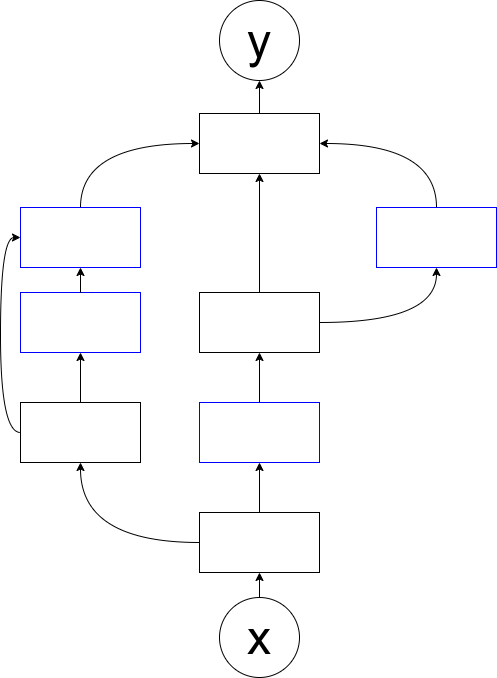

The diagram above was exported from draw.io. Its source (the exported page's mxGraphModel, read from the mxfile embedded in the PNG):
<mxGraphModel dx="1319" dy="702" grid="0" gridSize="10" guides="1" tooltips="1" connect="1" arrows="1" fold="1" page="0" pageScale="1" pageWidth="827" pageHeight="1169" math="0" shadow="0">
  <root>
    <mxCell id="0" />
    <mxCell id="1" parent="0" />
    <mxCell id="m90ca7nbBsvuu2LdoPtS-17" style="edgeStyle=orthogonalEdgeStyle;rounded=0;orthogonalLoop=1;jettySize=auto;html=1;entryX=0.5;entryY=1;entryDx=0;entryDy=0;" edge="1" parent="1" source="5xigFDGkHEmPPeXIPXzV-1" target="5xigFDGkHEmPPeXIPXzV-8">
      <mxGeometry relative="1" as="geometry" />
    </mxCell>
    <mxCell id="5xigFDGkHEmPPeXIPXzV-1" value="&lt;font style=&quot;font-size: 48px;&quot;&gt;x&lt;/font&gt;" style="ellipse;whiteSpace=wrap;html=1;aspect=fixed;" parent="1" vertex="1">
      <mxGeometry x="284" y="735" width="80" height="80" as="geometry" />
    </mxCell>
    <mxCell id="m90ca7nbBsvuu2LdoPtS-16" style="edgeStyle=orthogonalEdgeStyle;rounded=0;orthogonalLoop=1;jettySize=auto;html=1;entryX=0.5;entryY=1;entryDx=0;entryDy=0;" edge="1" parent="1" source="5xigFDGkHEmPPeXIPXzV-2" target="5xigFDGkHEmPPeXIPXzV-9">
      <mxGeometry relative="1" as="geometry" />
    </mxCell>
    <mxCell id="5xigFDGkHEmPPeXIPXzV-2" value="" style="rounded=0;whiteSpace=wrap;html=1;" parent="1" vertex="1">
      <mxGeometry x="264" y="251" width="120" height="60" as="geometry" />
    </mxCell>
    <mxCell id="m90ca7nbBsvuu2LdoPtS-22" style="edgeStyle=orthogonalEdgeStyle;curved=1;rounded=0;orthogonalLoop=1;jettySize=auto;html=1;entryX=1;entryY=0.5;entryDx=0;entryDy=0;exitX=0.5;exitY=0;exitDx=0;exitDy=0;" edge="1" parent="1" source="5xigFDGkHEmPPeXIPXzV-3" target="5xigFDGkHEmPPeXIPXzV-2">
      <mxGeometry relative="1" as="geometry" />
    </mxCell>
    <mxCell id="5xigFDGkHEmPPeXIPXzV-3" value="" style="rounded=0;whiteSpace=wrap;html=1;strokeColor=#0000FF;" parent="1" vertex="1">
      <mxGeometry x="441" y="345" width="120" height="60" as="geometry" />
    </mxCell>
    <mxCell id="m90ca7nbBsvuu2LdoPtS-21" style="edgeStyle=orthogonalEdgeStyle;rounded=0;orthogonalLoop=1;jettySize=auto;html=1;entryX=0.5;entryY=1;entryDx=0;entryDy=0;curved=1;" edge="1" parent="1" source="5xigFDGkHEmPPeXIPXzV-4" target="5xigFDGkHEmPPeXIPXzV-3">
      <mxGeometry relative="1" as="geometry" />
    </mxCell>
    <mxCell id="m90ca7nbBsvuu2LdoPtS-25" style="edgeStyle=orthogonalEdgeStyle;curved=1;rounded=0;orthogonalLoop=1;jettySize=auto;html=1;" edge="1" parent="1" source="5xigFDGkHEmPPeXIPXzV-4" target="5xigFDGkHEmPPeXIPXzV-2">
      <mxGeometry relative="1" as="geometry" />
    </mxCell>
    <mxCell id="5xigFDGkHEmPPeXIPXzV-4" value="" style="rounded=0;whiteSpace=wrap;html=1;" parent="1" vertex="1">
      <mxGeometry x="264" y="430" width="120" height="60" as="geometry" />
    </mxCell>
    <mxCell id="m90ca7nbBsvuu2LdoPtS-23" style="edgeStyle=orthogonalEdgeStyle;curved=1;rounded=0;orthogonalLoop=1;jettySize=auto;html=1;entryX=0;entryY=0.5;entryDx=0;entryDy=0;exitX=0.5;exitY=0;exitDx=0;exitDy=0;" edge="1" parent="1" source="5xigFDGkHEmPPeXIPXzV-5" target="5xigFDGkHEmPPeXIPXzV-2">
      <mxGeometry relative="1" as="geometry" />
    </mxCell>
    <mxCell id="5xigFDGkHEmPPeXIPXzV-5" value="" style="rounded=0;whiteSpace=wrap;html=1;strokeColor=#0000FF;" parent="1" vertex="1">
      <mxGeometry x="85" y="345" width="120" height="60" as="geometry" />
    </mxCell>
    <mxCell id="5xigFDGkHEmPPeXIPXzV-6" value="" style="rounded=0;whiteSpace=wrap;html=1;strokeColor=#0000FF;" parent="1" vertex="1">
      <mxGeometry x="85" y="430" width="120" height="60" as="geometry" />
    </mxCell>
    <mxCell id="m90ca7nbBsvuu2LdoPtS-26" style="edgeStyle=orthogonalEdgeStyle;curved=1;rounded=0;orthogonalLoop=1;jettySize=auto;html=1;entryX=0;entryY=0.5;entryDx=0;entryDy=0;exitX=0;exitY=0.5;exitDx=0;exitDy=0;" edge="1" parent="1" source="5xigFDGkHEmPPeXIPXzV-7" target="5xigFDGkHEmPPeXIPXzV-5">
      <mxGeometry relative="1" as="geometry" />
    </mxCell>
    <mxCell id="5xigFDGkHEmPPeXIPXzV-7" value="" style="rounded=0;whiteSpace=wrap;html=1;" parent="1" vertex="1">
      <mxGeometry x="85" y="540" width="120" height="60" as="geometry" />
    </mxCell>
    <mxCell id="m90ca7nbBsvuu2LdoPtS-24" style="edgeStyle=orthogonalEdgeStyle;curved=1;rounded=0;orthogonalLoop=1;jettySize=auto;html=1;entryX=0.5;entryY=1;entryDx=0;entryDy=0;" edge="1" parent="1" source="5xigFDGkHEmPPeXIPXzV-8" target="5xigFDGkHEmPPeXIPXzV-7">
      <mxGeometry relative="1" as="geometry" />
    </mxCell>
    <mxCell id="5xigFDGkHEmPPeXIPXzV-8" value="" style="rounded=0;whiteSpace=wrap;html=1;" parent="1" vertex="1">
      <mxGeometry x="264" y="650" width="120" height="60" as="geometry" />
    </mxCell>
    <mxCell id="5xigFDGkHEmPPeXIPXzV-9" value="&lt;font style=&quot;font-size: 48px;&quot;&gt;y&lt;/font&gt;" style="ellipse;whiteSpace=wrap;html=1;aspect=fixed;" parent="1" vertex="1">
      <mxGeometry x="284" y="138" width="80" height="80" as="geometry" />
    </mxCell>
    <mxCell id="5xigFDGkHEmPPeXIPXzV-22" value="" style="rounded=0;whiteSpace=wrap;html=1;strokeColor=#0000FF;" parent="1" vertex="1">
      <mxGeometry x="264" y="540" width="120" height="60" as="geometry" />
    </mxCell>
    <mxCell id="m90ca7nbBsvuu2LdoPtS-5" value="" style="endArrow=classic;html=1;rounded=0;exitX=0.5;exitY=0;exitDx=0;exitDy=0;entryX=0.5;entryY=1;entryDx=0;entryDy=0;" edge="1" parent="1" source="5xigFDGkHEmPPeXIPXzV-6" target="5xigFDGkHEmPPeXIPXzV-5">
      <mxGeometry width="50" height="50" relative="1" as="geometry">
        <mxPoint x="249" y="382" as="sourcePoint" />
        <mxPoint x="299" y="332" as="targetPoint" />
      </mxGeometry>
    </mxCell>
    <mxCell id="m90ca7nbBsvuu2LdoPtS-8" value="" style="endArrow=classic;html=1;rounded=0;exitX=0.5;exitY=0;exitDx=0;exitDy=0;entryX=0.5;entryY=1;entryDx=0;entryDy=0;" edge="1" parent="1" source="5xigFDGkHEmPPeXIPXzV-7" target="5xigFDGkHEmPPeXIPXzV-6">
      <mxGeometry width="50" height="50" relative="1" as="geometry">
        <mxPoint x="306" y="501" as="sourcePoint" />
        <mxPoint x="356" y="451" as="targetPoint" />
      </mxGeometry>
    </mxCell>
    <mxCell id="m90ca7nbBsvuu2LdoPtS-11" value="" style="endArrow=classic;html=1;rounded=0;exitX=0.5;exitY=0;exitDx=0;exitDy=0;entryX=0.5;entryY=1;entryDx=0;entryDy=0;" edge="1" parent="1" source="5xigFDGkHEmPPeXIPXzV-8" target="5xigFDGkHEmPPeXIPXzV-22">
      <mxGeometry width="50" height="50" relative="1" as="geometry">
        <mxPoint x="306" y="501" as="sourcePoint" />
        <mxPoint x="356" y="451" as="targetPoint" />
      </mxGeometry>
    </mxCell>
    <mxCell id="m90ca7nbBsvuu2LdoPtS-12" value="" style="endArrow=classic;html=1;rounded=0;exitX=0.5;exitY=0;exitDx=0;exitDy=0;entryX=0.5;entryY=1;entryDx=0;entryDy=0;" edge="1" parent="1" source="5xigFDGkHEmPPeXIPXzV-22" target="5xigFDGkHEmPPeXIPXzV-4">
      <mxGeometry width="50" height="50" relative="1" as="geometry">
        <mxPoint x="306" y="501" as="sourcePoint" />
        <mxPoint x="356" y="451" as="targetPoint" />
      </mxGeometry>
    </mxCell>
  </root>
</mxGraphModel>